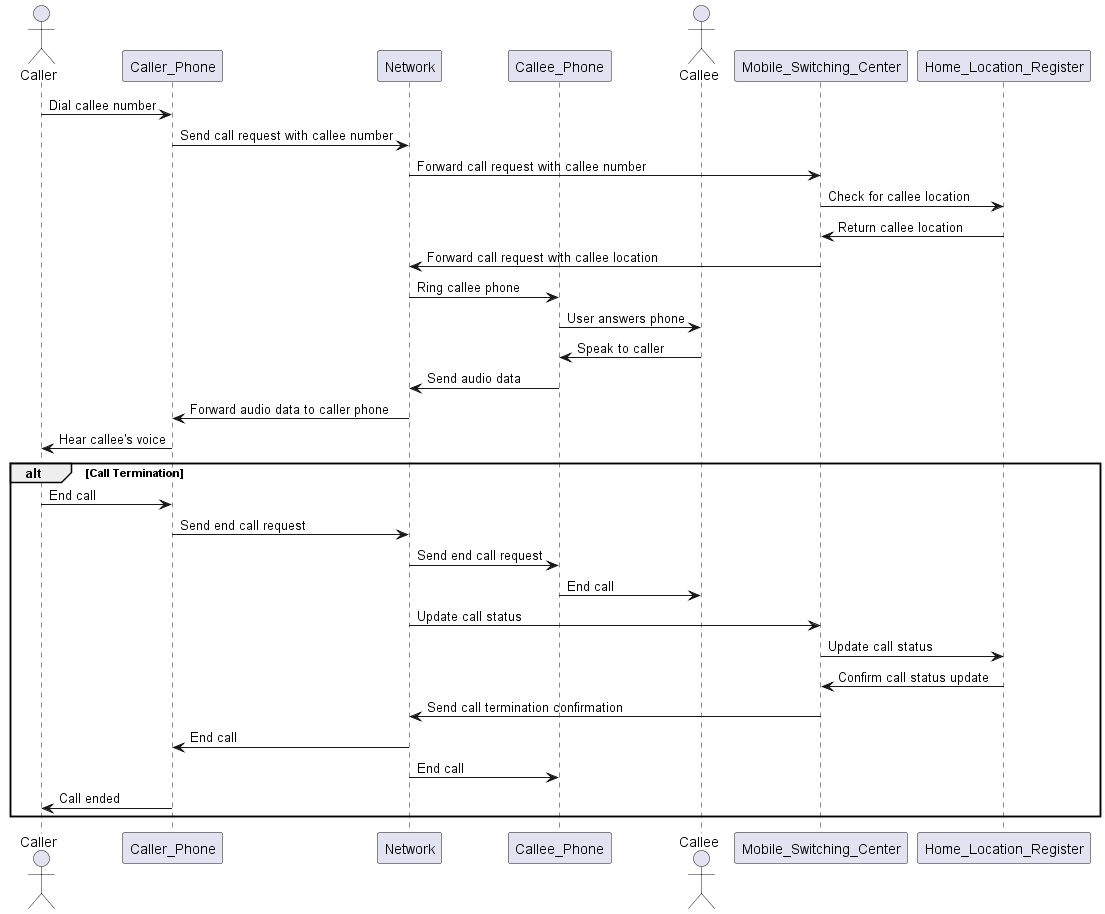

The diagram above was rendered by PlantUML. Its source (embedded in the PNG):
@startuml
actor Caller
participant Caller_Phone
participant Network
participant Callee_Phone
actor Callee

Caller -> Caller_Phone: Dial callee number
Caller_Phone -> Network: Send call request with callee number
Network -> Mobile_Switching_Center: Forward call request with callee number
Mobile_Switching_Center -> Home_Location_Register: Check for callee location
Home_Location_Register -> Mobile_Switching_Center: Return callee location
Mobile_Switching_Center -> Network: Forward call request with callee location
Network -> Callee_Phone: Ring callee phone
Callee_Phone -> Callee: User answers phone
Callee -> Callee_Phone: Speak to caller
Callee_Phone -> Network: Send audio data
Network -> Caller_Phone: Forward audio data to caller phone
Caller_Phone -> Caller: Hear callee's voice
alt Call Termination
  Caller -> Caller_Phone: End call
  Caller_Phone -> Network: Send end call request
  Network -> Callee_Phone: Send end call request
  Callee_Phone -> Callee: End call
  Network -> Mobile_Switching_Center: Update call status
  Mobile_Switching_Center -> Home_Location_Register: Update call status
  Home_Location_Register -> Mobile_Switching_Center: Confirm call status update
  Mobile_Switching_Center -> Network: Send call termination confirmation
  Network -> Caller_Phone: End call
  Network -> Callee_Phone: End call
  Caller_Phone -> Caller: Call ended
end
@enduml